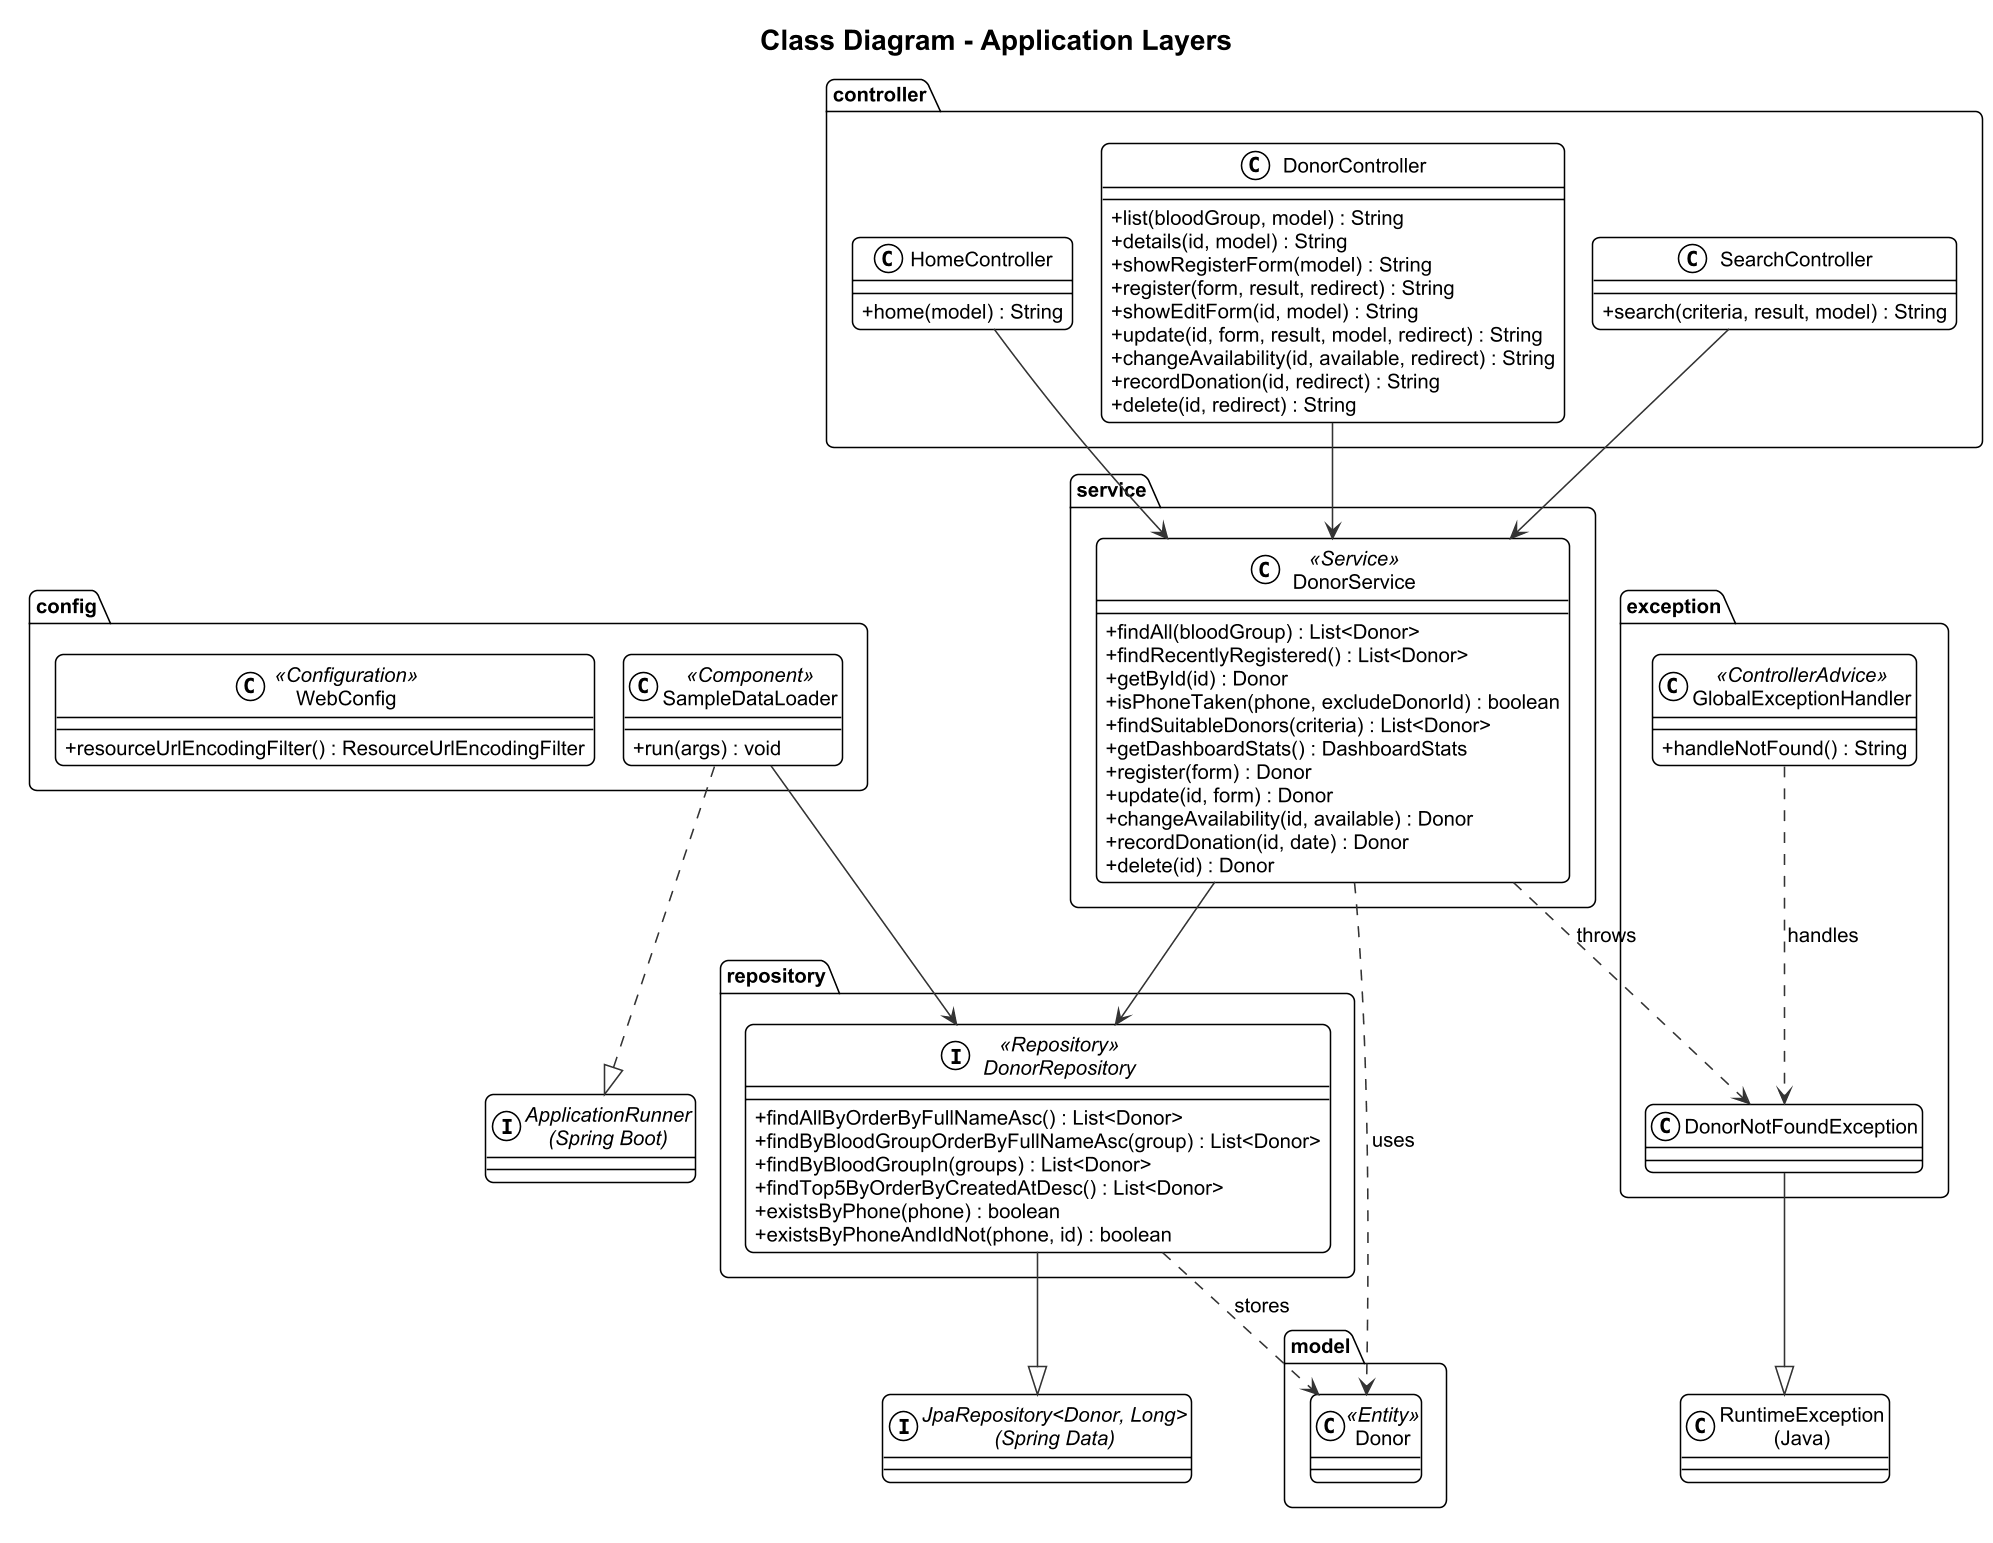

The diagram above was rendered by PlantUML. Its source (embedded in the PNG):
@startuml
!include _style.iuml

title Class Diagram - Application Layers

package "controller" {
  class HomeController {
    + home(model) : String
  }
  class DonorController {
    + list(bloodGroup, model) : String
    + details(id, model) : String
    + showRegisterForm(model) : String
    + register(form, result, redirect) : String
    + showEditForm(id, model) : String
    + update(id, form, result, model, redirect) : String
    + changeAvailability(id, available, redirect) : String
    + recordDonation(id, redirect) : String
    + delete(id, redirect) : String
  }
  class SearchController {
    + search(criteria, result, model) : String
  }
}

package "service" {
  class DonorService <<Service>> {
    + findAll(bloodGroup) : List<Donor>
    + findRecentlyRegistered() : List<Donor>
    + getById(id) : Donor
    + isPhoneTaken(phone, excludeDonorId) : boolean
    + findSuitableDonors(criteria) : List<Donor>
    + getDashboardStats() : DashboardStats
    + register(form) : Donor
    + update(id, form) : Donor
    + changeAvailability(id, available) : Donor
    + recordDonation(id, date) : Donor
    + delete(id) : Donor
  }
}

package "repository" {
  interface DonorRepository <<Repository>> {
    + findAllByOrderByFullNameAsc() : List<Donor>
    + findByBloodGroupOrderByFullNameAsc(group) : List<Donor>
    + findByBloodGroupIn(groups) : List<Donor>
    + findTop5ByOrderByCreatedAtDesc() : List<Donor>
    + existsByPhone(phone) : boolean
    + existsByPhoneAndIdNot(phone, id) : boolean
  }
}

package "exception" {
  class DonorNotFoundException
  class GlobalExceptionHandler <<ControllerAdvice>> {
    + handleNotFound() : String
  }
}

package "config" {
  class SampleDataLoader <<Component>> {
    + run(args) : void
  }
  class WebConfig <<Configuration>> {
    + resourceUrlEncodingFilter() : ResourceUrlEncodingFilter
  }
}

package "model" {
  class Donor <<Entity>>
}

' Types that come from Java and Spring, not from this project
interface "JpaRepository<Donor, Long>\n(Spring Data)" as JpaRepository
class "RuntimeException\n(Java)" as RuntimeException
interface "ApplicationRunner\n(Spring Boot)" as ApplicationRunner

HomeController --> DonorService
DonorController --> DonorService
SearchController --> DonorService
DonorService --> DonorRepository
DonorRepository --|> JpaRepository
DonorRepository ..> Donor : stores
DonorService ..> Donor : uses
DonorService ..> DonorNotFoundException : throws
DonorNotFoundException --|> RuntimeException
GlobalExceptionHandler ..> DonorNotFoundException : handles
SampleDataLoader ..|> ApplicationRunner
SampleDataLoader --> DonorRepository
@enduml